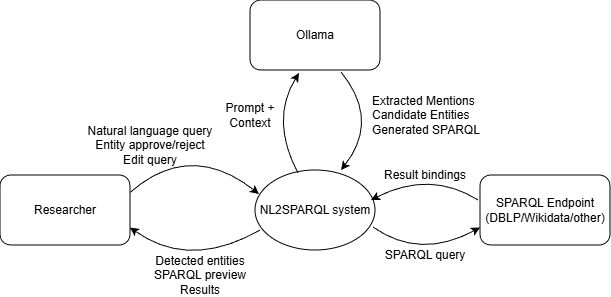

The diagram above was exported from draw.io. Its source (the exported page's mxGraphModel, read from the mxfile embedded in the PNG):
<mxGraphModel dx="810" dy="426" grid="1" gridSize="10" guides="1" tooltips="1" connect="1" arrows="1" fold="1" page="1" pageScale="1" pageWidth="850" pageHeight="1100" math="0" shadow="0">
  <root>
    <mxCell id="0" />
    <mxCell id="1" parent="0" />
    <mxCell id="DfjtTNUDRVDpq4ULmQkU-1" parent="1" style="ellipse;whiteSpace=wrap;html=1;" value="NL2SPARQL system" vertex="1">
      <mxGeometry height="80" width="120" x="375" y="270" as="geometry" />
    </mxCell>
    <mxCell id="DfjtTNUDRVDpq4ULmQkU-12" parent="1" style="rounded=1;whiteSpace=wrap;html=1;" value="Ollama" vertex="1">
      <mxGeometry height="70" width="130" x="370" y="100" as="geometry" />
    </mxCell>
    <mxCell id="DfjtTNUDRVDpq4ULmQkU-13" parent="1" style="rounded=1;whiteSpace=wrap;html=1;" value="SPARQL Endpoint&lt;div&gt;(DBLP/Wikidata/other)&lt;/div&gt;" vertex="1">
      <mxGeometry height="70" width="130" x="600" y="275" as="geometry" />
    </mxCell>
    <mxCell id="DfjtTNUDRVDpq4ULmQkU-14" parent="1" style="rounded=1;whiteSpace=wrap;html=1;" value="Researcher" vertex="1">
      <mxGeometry height="70" width="130" x="120" y="275" as="geometry" />
    </mxCell>
    <mxCell id="DfjtTNUDRVDpq4ULmQkU-28" edge="1" parent="1" source="DfjtTNUDRVDpq4ULmQkU-14" style="endArrow=classic;html=1;rounded=0;exitX=1;exitY=0.25;exitDx=0;exitDy=0;entryX=0.033;entryY=0.3;entryDx=0;entryDy=0;strokeColor=default;curved=1;entryPerimeter=0;" target="DfjtTNUDRVDpq4ULmQkU-1" value="">
      <mxGeometry height="50" relative="1" width="50" as="geometry">
        <Array as="points">
          <mxPoint x="310" y="240" />
        </Array>
        <mxPoint x="280" y="310" as="sourcePoint" />
        <mxPoint x="330" y="260" as="targetPoint" />
      </mxGeometry>
    </mxCell>
    <mxCell id="DfjtTNUDRVDpq4ULmQkU-30" parent="1" style="text;html=1;whiteSpace=wrap;strokeColor=none;fillColor=none;align=center;verticalAlign=middle;rounded=0;" value="Natural language query&lt;br&gt;Entity approve/reject&lt;br&gt;Edit query" vertex="1">
      <mxGeometry height="30" width="140" x="200" y="230" as="geometry" />
    </mxCell>
    <mxCell id="DfjtTNUDRVDpq4ULmQkU-36" edge="1" parent="1" source="DfjtTNUDRVDpq4ULmQkU-1" style="endArrow=classic;html=1;rounded=0;exitX=0.042;exitY=0.75;exitDx=0;exitDy=0;entryX=1;entryY=0.75;entryDx=0;entryDy=0;curved=1;exitPerimeter=0;" target="DfjtTNUDRVDpq4ULmQkU-14" value="">
      <mxGeometry height="50" relative="1" width="50" as="geometry">
        <Array as="points">
          <mxPoint x="310" y="370" />
        </Array>
        <mxPoint x="260" y="400" as="sourcePoint" />
        <mxPoint x="310" y="350" as="targetPoint" />
      </mxGeometry>
    </mxCell>
    <mxCell id="DfjtTNUDRVDpq4ULmQkU-39" parent="1" style="text;html=1;whiteSpace=wrap;strokeColor=none;fillColor=none;align=center;verticalAlign=middle;rounded=0;" value="Detected entities&lt;br&gt;SPARQL preview&lt;br&gt;Results" vertex="1">
      <mxGeometry height="30" width="140" x="250" y="360" as="geometry" />
    </mxCell>
    <mxCell id="DfjtTNUDRVDpq4ULmQkU-46" parent="1" style="text;html=1;whiteSpace=wrap;strokeColor=none;fillColor=none;align=left;verticalAlign=middle;rounded=0;" value="&lt;div&gt;Extracted Mentions&lt;br&gt;Candidate Entities&lt;/div&gt;Generated SPARQL" vertex="1">
      <mxGeometry height="30" width="110" x="490" y="200" as="geometry" />
    </mxCell>
    <mxCell id="DfjtTNUDRVDpq4ULmQkU-51" parent="1" style="text;html=1;whiteSpace=wrap;strokeColor=none;fillColor=none;align=center;verticalAlign=middle;rounded=0;" value="Result bindings" vertex="1">
      <mxGeometry height="30" width="90" x="500" y="260" as="geometry" />
    </mxCell>
    <mxCell id="DfjtTNUDRVDpq4ULmQkU-52" edge="1" parent="1" source="DfjtTNUDRVDpq4ULmQkU-1" style="endArrow=classic;html=1;rounded=0;entryX=0.377;entryY=1.043;entryDx=0;entryDy=0;entryPerimeter=0;exitX=0.358;exitY=0.038;exitDx=0;exitDy=0;exitPerimeter=0;curved=1;" target="DfjtTNUDRVDpq4ULmQkU-12" value="">
      <mxGeometry height="50" relative="1" width="50" as="geometry">
        <Array as="points">
          <mxPoint x="390" y="220" />
        </Array>
        <mxPoint x="400" y="260" as="sourcePoint" />
        <mxPoint x="450" y="210" as="targetPoint" />
      </mxGeometry>
    </mxCell>
    <mxCell id="DfjtTNUDRVDpq4ULmQkU-56" edge="1" parent="1" source="DfjtTNUDRVDpq4ULmQkU-12" style="endArrow=classic;html=1;rounded=0;curved=1;exitX=0.7;exitY=1.029;exitDx=0;exitDy=0;exitPerimeter=0;" value="">
      <mxGeometry height="50" relative="1" width="50" as="geometry">
        <Array as="points">
          <mxPoint x="500" y="220" />
        </Array>
        <mxPoint x="450" y="180" as="sourcePoint" />
        <mxPoint x="461" y="270" as="targetPoint" />
      </mxGeometry>
    </mxCell>
    <mxCell id="DfjtTNUDRVDpq4ULmQkU-58" parent="1" style="text;html=1;whiteSpace=wrap;strokeColor=none;fillColor=none;align=center;verticalAlign=middle;rounded=0;" value="Prompt + Context" vertex="1">
      <mxGeometry height="30" width="60" x="340" y="200" as="geometry" />
    </mxCell>
    <mxCell id="DfjtTNUDRVDpq4ULmQkU-59" edge="1" parent="1" style="endArrow=classic;html=1;rounded=0;exitX=-0.023;exitY=0.357;exitDx=0;exitDy=0;exitPerimeter=0;curved=1;" value="">
      <mxGeometry height="50" relative="1" width="50" as="geometry">
        <Array as="points">
          <mxPoint x="550" y="270" />
        </Array>
        <mxPoint x="598.01" y="299.99" as="sourcePoint" />
        <mxPoint x="491" y="300" as="targetPoint" />
      </mxGeometry>
    </mxCell>
    <mxCell id="DfjtTNUDRVDpq4ULmQkU-60" edge="1" parent="1" source="DfjtTNUDRVDpq4ULmQkU-1" style="endArrow=classic;html=1;rounded=0;exitX=0.983;exitY=0.713;exitDx=0;exitDy=0;exitPerimeter=0;entryX=0;entryY=0.75;entryDx=0;entryDy=0;curved=1;" target="DfjtTNUDRVDpq4ULmQkU-13" value="">
      <mxGeometry height="50" relative="1" width="50" as="geometry">
        <Array as="points">
          <mxPoint x="540" y="360" />
        </Array>
        <mxPoint x="560" y="260" as="sourcePoint" />
        <mxPoint x="610" y="210" as="targetPoint" />
      </mxGeometry>
    </mxCell>
    <mxCell id="DfjtTNUDRVDpq4ULmQkU-61" parent="1" style="text;html=1;whiteSpace=wrap;strokeColor=none;fillColor=none;align=center;verticalAlign=middle;rounded=0;" value="SPARQL query" vertex="1">
      <mxGeometry height="30" width="90" x="500" y="340" as="geometry" />
    </mxCell>
  </root>
</mxGraphModel>